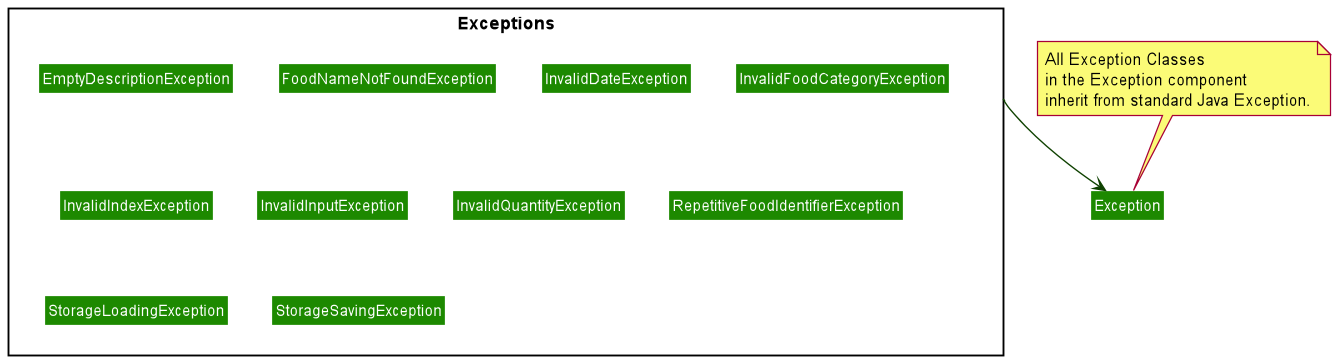

The diagram above was rendered by PlantUML. Its source (embedded in the PNG):
@startuml UtilitiesClassDiagram
allow_mixing
!include style.puml
skinparam arrowThickness 1.1
skinparam arrowColor UI_COLOR_T4
skinparam classBackgroundColor UI_COLOR
skinparam classAttributeIconSize 0


package Exceptions <<Rectangle>> {
    class EmptyDescriptionException
    class EmptyDescriptionException
    class FoodNameNotFoundException
    class InvalidDateException
    class InvalidFoodCategoryException
    class InvalidIndexException
    class InvalidInputException
    class InvalidQuantityException
    class RepetitiveFoodIdentifierException
    class StorageLoadingException
    class StorageSavingException
}

' Basic Layout `
Exceptions -down-> Exception

note top of Exception : All Exception Classes\nin the Exception component \ninherit from standard Java Exception.

@enduml